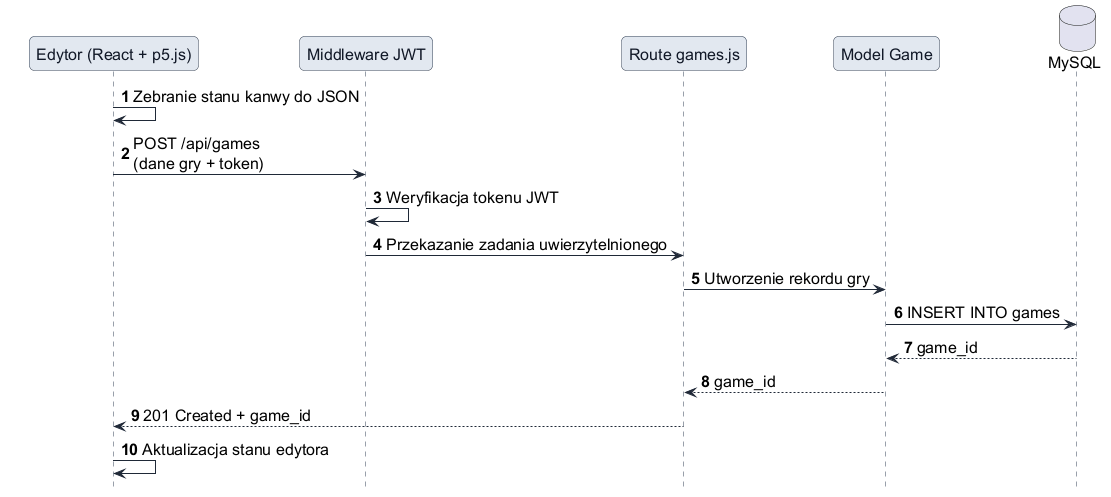

The diagram above was rendered by PlantUML. Its source (embedded in the PNG):
@startuml
!include style.iuml
hide footbox
skinparam ParticipantPadding 24
skinparam BoxPadding 10

autonumber
participant "Edytor (React + p5.js)" as E
participant "Middleware JWT" as MJ
participant "Route games.js" as G
participant "Model Game" as GM
database "MySQL" as DB

E -> E: Zebranie stanu kanwy do JSON
E -> MJ: POST /api/games\n(dane gry + token)
MJ -> MJ: Weryfikacja tokenu JWT
MJ -> G: Przekazanie zadania uwierzytelnionego
G -> GM: Utworzenie rekordu gry
GM -> DB: INSERT INTO games
DB --> GM: game_id
GM --> G: game_id
G --> E: 201 Created + game_id
E -> E: Aktualizacja stanu edytora
@enduml